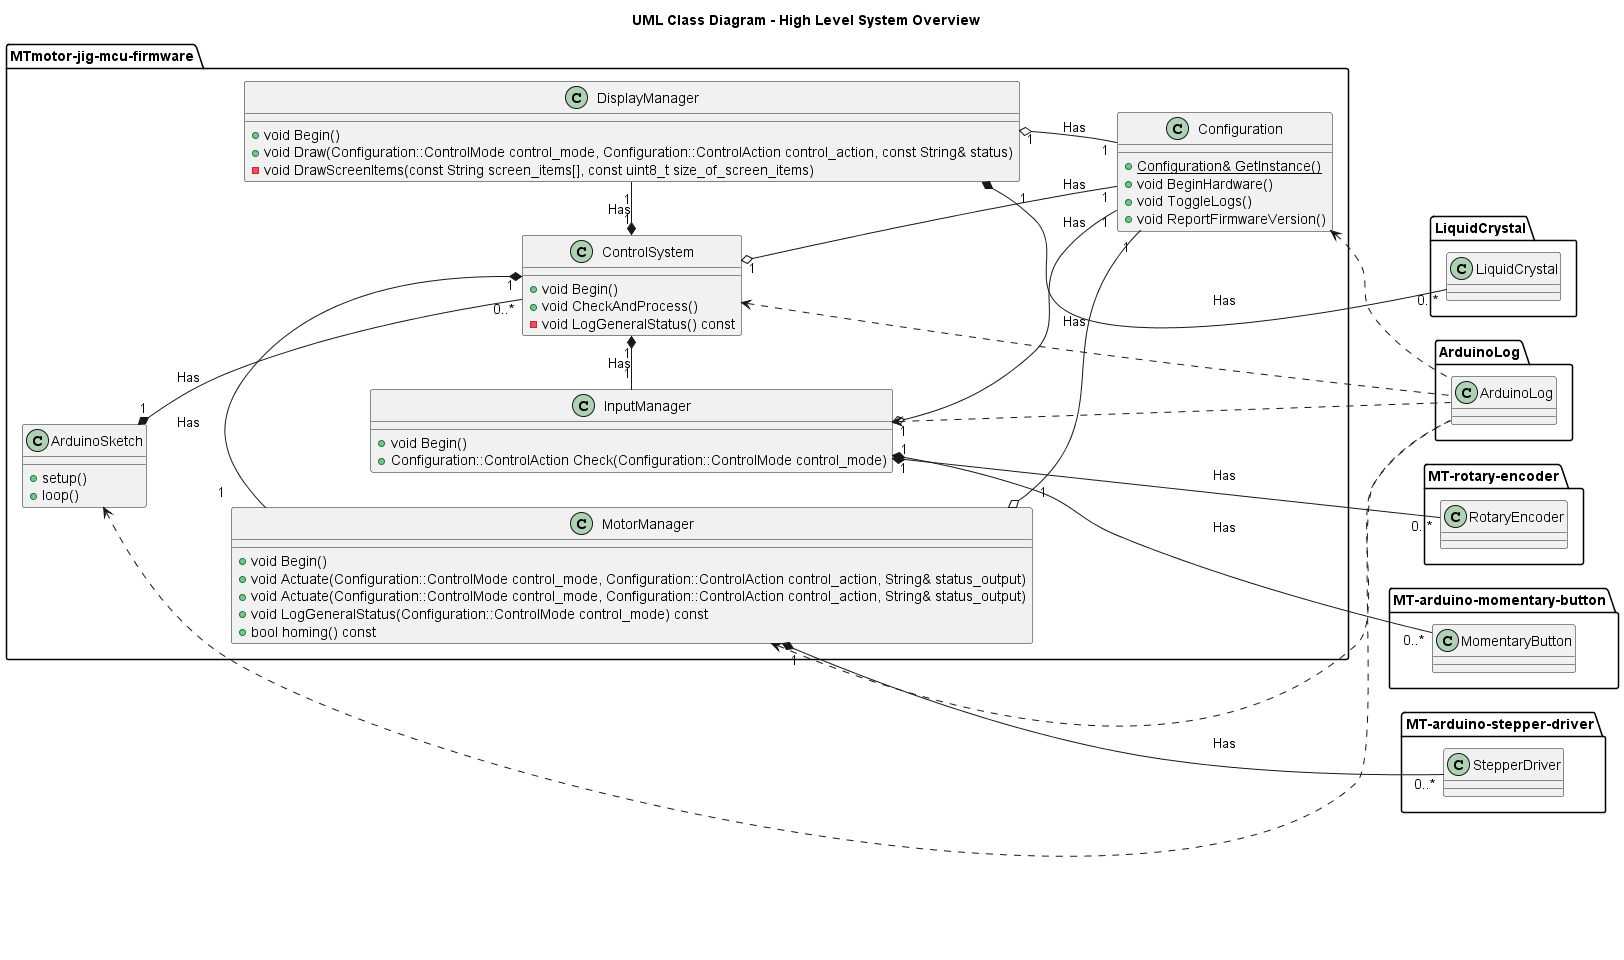

The diagram above was rendered by PlantUML. Its source (embedded in the PNG):
@startuml
title UML Class Diagram - High Level System Overview

left to right direction

package MTmotor-jig-mcu-firmware {
  class ArduinoSketch {
    +setup()
    +loop()
  }

  class Configuration {
    +{static} Configuration& GetInstance()
    +void BeginHardware()
    +void ToggleLogs()
    +void ReportFirmwareVersion()
  }

  class ControlSystem {
    +void Begin()
    +void CheckAndProcess()
    -void LogGeneralStatus() const
  }

  class DisplayManager {
    +void Begin()
    +void Draw(Configuration::ControlMode control_mode, Configuration::ControlAction control_action, const String& status)
    -void DrawScreenItems(const String screen_items[], const uint8_t size_of_screen_items)
  }

  class InputManager {
    +void Begin()
    +Configuration::ControlAction Check(Configuration::ControlMode control_mode)
  }

  class MotorManager {
    +void Begin()
    +void Actuate(Configuration::ControlMode control_mode, Configuration::ControlAction control_action, String& status_output)
    +void Actuate(Configuration::ControlMode control_mode, Configuration::ControlAction control_action, String& status_output)
    +void LogGeneralStatus(Configuration::ControlMode control_mode) const
    +bool homing() const
  }
}

together {

  package ArduinoLog {
    class ArduinoLog {
    }
  }

  package LiquidCrystal {
    class LiquidCrystal {
    }
  }

  package MT-rotary-encoder {
    class RotaryEncoder {
    }
  }

  package MT-arduino-momentary-button {
    class MomentaryButton {
    }
  }

  package MT-arduino-stepper-driver {
    class StepperDriver {
    }
  }

}

ArduinoSketch "1" *-- "0..*" ControlSystem : Has
ArduinoSketch <.. ArduinoLog.ArduinoLog

Configuration <.. ArduinoLog.ArduinoLog

ControlSystem "1" o-- "1" Configuration : Has
ControlSystem "1" *- "1" DisplayManager : Has
ControlSystem "1" *- "1" InputManager : Has
ControlSystem "1" *- "1" MotorManager : Has
ControlSystem <.. ArduinoLog.ArduinoLog

DisplayManager "1" o-- "1" Configuration : Has 
DisplayManager "1" *-- "0..*" LiquidCrystal.LiquidCrystal: Has

InputManager "1" o-- "1" Configuration : Has
InputManager "1" *-- "0..*" MomentaryButton : Has
InputManager "1" *-- "0..*" RotaryEncoder : Has
InputManager <.. ArduinoLog.ArduinoLog

MotorManager "1" o-- "1" Configuration : Has
MotorManager "1" *-- "0..*" StepperDriver : Has
MotorManager <.. ArduinoLog.ArduinoLog

@enduml